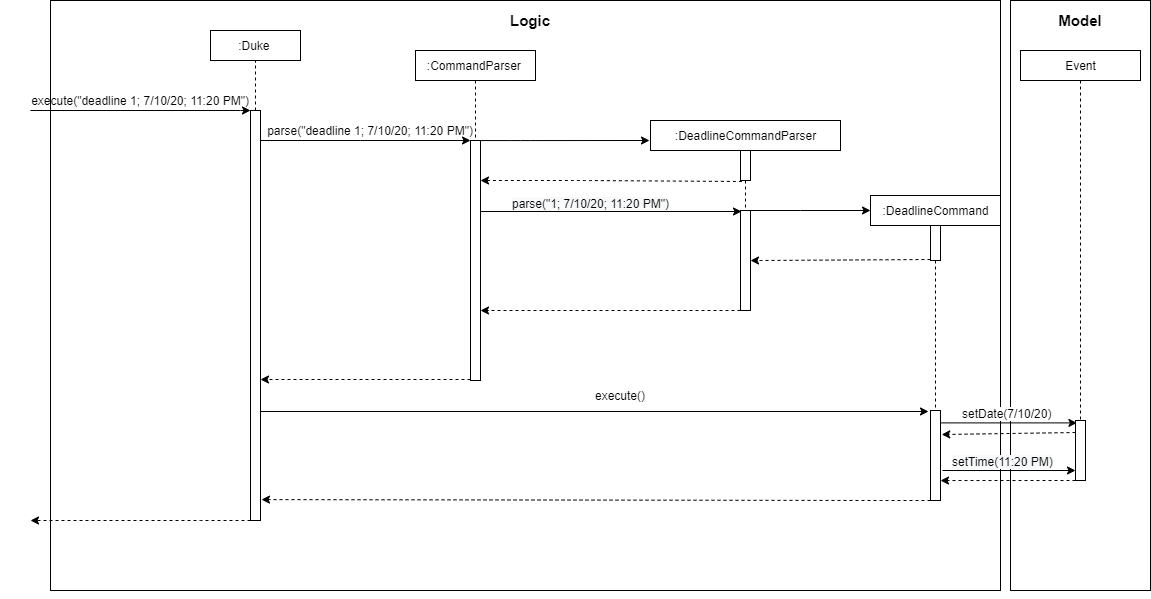

The diagram above was exported from draw.io. Its source (the exported page's mxGraphModel, read from the mxfile embedded in the PNG):
<mxGraphModel dx="2249" dy="705" grid="1" gridSize="10" guides="1" tooltips="1" connect="1" arrows="1" fold="1" page="1" pageScale="1" pageWidth="827" pageHeight="1169" math="0" shadow="0">
  <root>
    <mxCell id="0" />
    <mxCell id="1" parent="0" />
    <mxCell id="v-J__J8YQFfJFUJkzXWt-80" value="" style="rounded=0;whiteSpace=wrap;html=1;" vertex="1" parent="1">
      <mxGeometry x="500" y="90" width="140" height="590" as="geometry" />
    </mxCell>
    <mxCell id="v-J__J8YQFfJFUJkzXWt-77" value="" style="rounded=0;whiteSpace=wrap;html=1;" vertex="1" parent="1">
      <mxGeometry x="-460" y="90" width="950" height="590" as="geometry" />
    </mxCell>
    <mxCell id="v-J__J8YQFfJFUJkzXWt-28" value="" style="edgeStyle=none;rounded=0;orthogonalLoop=1;jettySize=auto;html=1;dashed=1;startArrow=none;startFill=0;endArrow=none;endFill=0;" edge="1" parent="1" source="v-J__J8YQFfJFUJkzXWt-2" target="v-J__J8YQFfJFUJkzXWt-27">
      <mxGeometry relative="1" as="geometry" />
    </mxCell>
    <mxCell id="v-J__J8YQFfJFUJkzXWt-29" value="" style="edgeStyle=none;rounded=0;orthogonalLoop=1;jettySize=auto;html=1;dashed=1;startArrow=none;startFill=0;endArrow=none;endFill=0;" edge="1" parent="1" source="v-J__J8YQFfJFUJkzXWt-2" target="v-J__J8YQFfJFUJkzXWt-3">
      <mxGeometry relative="1" as="geometry" />
    </mxCell>
    <mxCell id="v-J__J8YQFfJFUJkzXWt-30" value="" style="edgeStyle=none;rounded=0;orthogonalLoop=1;jettySize=auto;html=1;dashed=1;startArrow=none;startFill=0;endArrow=none;endFill=0;" edge="1" parent="1" source="v-J__J8YQFfJFUJkzXWt-2" target="v-J__J8YQFfJFUJkzXWt-3">
      <mxGeometry relative="1" as="geometry" />
    </mxCell>
    <mxCell id="v-J__J8YQFfJFUJkzXWt-31" value="" style="edgeStyle=none;rounded=0;orthogonalLoop=1;jettySize=auto;html=1;dashed=1;startArrow=none;startFill=0;endArrow=none;endFill=0;" edge="1" parent="1" source="v-J__J8YQFfJFUJkzXWt-2" target="v-J__J8YQFfJFUJkzXWt-3">
      <mxGeometry relative="1" as="geometry" />
    </mxCell>
    <mxCell id="v-J__J8YQFfJFUJkzXWt-32" value="" style="edgeStyle=none;rounded=0;orthogonalLoop=1;jettySize=auto;html=1;dashed=1;startArrow=none;startFill=0;endArrow=none;endFill=0;" edge="1" parent="1" source="v-J__J8YQFfJFUJkzXWt-2" target="v-J__J8YQFfJFUJkzXWt-3">
      <mxGeometry relative="1" as="geometry" />
    </mxCell>
    <mxCell id="v-J__J8YQFfJFUJkzXWt-2" value="" style="html=1;points=[];perimeter=orthogonalPerimeter;" vertex="1" parent="1">
      <mxGeometry x="230" y="240" width="10" height="30" as="geometry" />
    </mxCell>
    <mxCell id="v-J__J8YQFfJFUJkzXWt-3" value=":DeadlineCommandParser" style="html=1;" vertex="1" parent="1">
      <mxGeometry x="140" y="210" width="190" height="30" as="geometry" />
    </mxCell>
    <mxCell id="v-J__J8YQFfJFUJkzXWt-6" value="" style="endArrow=classic;html=1;entryX=-0.1;entryY=0.178;entryDx=0;entryDy=0;entryPerimeter=0;" edge="1" parent="1">
      <mxGeometry width="50" height="50" relative="1" as="geometry">
        <mxPoint x="-30" y="230.06" as="sourcePoint" />
        <mxPoint x="139" y="230.00000000000006" as="targetPoint" />
        <Array as="points">
          <mxPoint x="10" y="230.06" />
        </Array>
      </mxGeometry>
    </mxCell>
    <mxCell id="v-J__J8YQFfJFUJkzXWt-42" value="" style="edgeStyle=none;rounded=0;orthogonalLoop=1;jettySize=auto;html=1;startArrow=none;startFill=0;endArrow=classic;endFill=1;entryX=1;entryY=0.51;entryDx=0;entryDy=0;entryPerimeter=0;dashed=1;" edge="1" parent="1">
      <mxGeometry relative="1" as="geometry">
        <mxPoint x="420" y="349" as="sourcePoint" />
        <mxPoint x="240" y="350" as="targetPoint" />
        <Array as="points">
          <mxPoint x="420" y="349" />
          <mxPoint x="250" y="350" />
        </Array>
      </mxGeometry>
    </mxCell>
    <mxCell id="v-J__J8YQFfJFUJkzXWt-44" value="" style="edgeStyle=none;rounded=0;orthogonalLoop=1;jettySize=auto;html=1;startArrow=none;startFill=0;endArrow=none;endFill=0;dashed=1;" edge="1" parent="1" source="v-J__J8YQFfJFUJkzXWt-8" target="v-J__J8YQFfJFUJkzXWt-43">
      <mxGeometry relative="1" as="geometry" />
    </mxCell>
    <mxCell id="v-J__J8YQFfJFUJkzXWt-8" value="" style="html=1;points=[];perimeter=orthogonalPerimeter;" vertex="1" parent="1">
      <mxGeometry x="420" y="300" width="10" height="50" as="geometry" />
    </mxCell>
    <mxCell id="v-J__J8YQFfJFUJkzXWt-10" value=":DeadlineCommand" style="html=1;" vertex="1" parent="1">
      <mxGeometry x="360" y="285" width="130" height="30" as="geometry" />
    </mxCell>
    <mxCell id="v-J__J8YQFfJFUJkzXWt-15" value=":Duke&amp;nbsp;" style="html=1;" vertex="1" parent="1">
      <mxGeometry x="-300" y="120" width="90" height="30" as="geometry" />
    </mxCell>
    <mxCell id="v-J__J8YQFfJFUJkzXWt-17" value="" style="edgeStyle=none;rounded=0;orthogonalLoop=1;jettySize=auto;html=1;dashed=1;endArrow=none;endFill=0;" edge="1" parent="1" source="v-J__J8YQFfJFUJkzXWt-16" target="v-J__J8YQFfJFUJkzXWt-15">
      <mxGeometry relative="1" as="geometry" />
    </mxCell>
    <mxCell id="v-J__J8YQFfJFUJkzXWt-19" value="" style="edgeStyle=none;rounded=0;orthogonalLoop=1;jettySize=auto;html=1;endArrow=classic;endFill=1;startArrow=none;startFill=0;" edge="1" parent="1" source="v-J__J8YQFfJFUJkzXWt-16" target="v-J__J8YQFfJFUJkzXWt-18">
      <mxGeometry relative="1" as="geometry">
        <Array as="points">
          <mxPoint x="-150" y="230" />
        </Array>
      </mxGeometry>
    </mxCell>
    <mxCell id="v-J__J8YQFfJFUJkzXWt-21" value="" style="edgeStyle=none;rounded=0;orthogonalLoop=1;jettySize=auto;html=1;endArrow=none;endFill=0;startArrow=classic;startFill=1;" edge="1" parent="1" source="v-J__J8YQFfJFUJkzXWt-16">
      <mxGeometry relative="1" as="geometry">
        <mxPoint x="-480" y="200" as="targetPoint" />
        <Array as="points">
          <mxPoint x="-270" y="200" />
        </Array>
      </mxGeometry>
    </mxCell>
    <mxCell id="v-J__J8YQFfJFUJkzXWt-49" value="" style="edgeStyle=none;rounded=0;orthogonalLoop=1;jettySize=auto;html=1;startArrow=none;startFill=0;endArrow=classic;endFill=1;" edge="1" parent="1">
      <mxGeometry relative="1" as="geometry">
        <mxPoint x="-249.99999999999977" y="501" as="sourcePoint" />
        <mxPoint x="418" y="501" as="targetPoint" />
      </mxGeometry>
    </mxCell>
    <mxCell id="v-J__J8YQFfJFUJkzXWt-76" value="" style="edgeStyle=none;rounded=0;orthogonalLoop=1;jettySize=auto;html=1;dashed=1;startArrow=none;startFill=0;endArrow=classic;endFill=1;" edge="1" parent="1" source="v-J__J8YQFfJFUJkzXWt-16">
      <mxGeometry relative="1" as="geometry">
        <mxPoint x="-480" y="610" as="targetPoint" />
        <Array as="points">
          <mxPoint x="-310" y="610" />
        </Array>
      </mxGeometry>
    </mxCell>
    <mxCell id="v-J__J8YQFfJFUJkzXWt-16" value="" style="html=1;points=[];perimeter=orthogonalPerimeter;" vertex="1" parent="1">
      <mxGeometry x="-260" y="200" width="10" height="410" as="geometry" />
    </mxCell>
    <mxCell id="v-J__J8YQFfJFUJkzXWt-37" value="" style="edgeStyle=none;rounded=0;orthogonalLoop=1;jettySize=auto;html=1;startArrow=none;startFill=0;endArrow=classic;endFill=1;entryX=0.1;entryY=0.01;entryDx=0;entryDy=0;entryPerimeter=0;" edge="1" parent="1" source="v-J__J8YQFfJFUJkzXWt-18" target="v-J__J8YQFfJFUJkzXWt-27">
      <mxGeometry relative="1" as="geometry">
        <mxPoint x="50" y="300" as="targetPoint" />
      </mxGeometry>
    </mxCell>
    <mxCell id="v-J__J8YQFfJFUJkzXWt-18" value="" style="html=1;points=[];perimeter=orthogonalPerimeter;" vertex="1" parent="1">
      <mxGeometry x="-40" y="230" width="10" height="240" as="geometry" />
    </mxCell>
    <mxCell id="v-J__J8YQFfJFUJkzXWt-22" value="execute(&quot;deadline 1; 7/10/20; 11:20 PM&quot;&lt;span&gt;)&lt;/span&gt;" style="text;html=1;strokeColor=none;fillColor=none;align=center;verticalAlign=middle;whiteSpace=wrap;rounded=0;" vertex="1" parent="1">
      <mxGeometry x="-510" y="180" width="280" height="20" as="geometry" />
    </mxCell>
    <mxCell id="v-J__J8YQFfJFUJkzXWt-25" value="" style="edgeStyle=none;rounded=0;orthogonalLoop=1;jettySize=auto;html=1;dashed=1;startArrow=none;startFill=0;endArrow=none;endFill=0;" edge="1" parent="1" source="v-J__J8YQFfJFUJkzXWt-24" target="v-J__J8YQFfJFUJkzXWt-18">
      <mxGeometry relative="1" as="geometry" />
    </mxCell>
    <mxCell id="v-J__J8YQFfJFUJkzXWt-24" value=":CommandParser&amp;nbsp;" style="html=1;" vertex="1" parent="1">
      <mxGeometry x="-95" y="140" width="120" height="30" as="geometry" />
    </mxCell>
    <mxCell id="v-J__J8YQFfJFUJkzXWt-26" value="parse(&quot;deadline 1; 7/10/20; 11:20 PM&quot;&lt;span&gt;)&lt;/span&gt;" style="text;html=1;strokeColor=none;fillColor=none;align=center;verticalAlign=middle;whiteSpace=wrap;rounded=0;" vertex="1" parent="1">
      <mxGeometry x="-280" y="210" width="280" height="20" as="geometry" />
    </mxCell>
    <mxCell id="v-J__J8YQFfJFUJkzXWt-40" value="" style="edgeStyle=none;rounded=0;orthogonalLoop=1;jettySize=auto;html=1;startArrow=none;startFill=0;endArrow=classic;endFill=1;entryX=0;entryY=0.5;entryDx=0;entryDy=0;" edge="1" parent="1" source="v-J__J8YQFfJFUJkzXWt-27" target="v-J__J8YQFfJFUJkzXWt-10">
      <mxGeometry relative="1" as="geometry">
        <mxPoint x="320" y="350" as="targetPoint" />
        <Array as="points">
          <mxPoint x="290" y="300" />
        </Array>
      </mxGeometry>
    </mxCell>
    <mxCell id="v-J__J8YQFfJFUJkzXWt-46" value="" style="edgeStyle=none;rounded=0;orthogonalLoop=1;jettySize=auto;html=1;dashed=1;startArrow=none;startFill=0;endArrow=classic;endFill=1;" edge="1" parent="1">
      <mxGeometry relative="1" as="geometry">
        <mxPoint x="230" y="400" as="sourcePoint" />
        <mxPoint x="-29.999999999999773" y="400" as="targetPoint" />
      </mxGeometry>
    </mxCell>
    <mxCell id="v-J__J8YQFfJFUJkzXWt-27" value="" style="html=1;points=[];perimeter=orthogonalPerimeter;" vertex="1" parent="1">
      <mxGeometry x="230" y="300" width="10" height="100" as="geometry" />
    </mxCell>
    <mxCell id="v-J__J8YQFfJFUJkzXWt-35" value="" style="endArrow=none;dashed=1;html=1;entryX=0.2;entryY=1.033;entryDx=0;entryDy=0;entryPerimeter=0;startArrow=classic;startFill=1;" edge="1" parent="1" source="v-J__J8YQFfJFUJkzXWt-18" target="v-J__J8YQFfJFUJkzXWt-2">
      <mxGeometry width="50" height="50" relative="1" as="geometry">
        <mxPoint x="10" y="270" as="sourcePoint" />
        <mxPoint x="60" y="220" as="targetPoint" />
        <Array as="points">
          <mxPoint x="70" y="270" />
        </Array>
      </mxGeometry>
    </mxCell>
    <mxCell id="v-J__J8YQFfJFUJkzXWt-38" value="&lt;span style=&quot;color: rgb(0 , 0 , 0) ; font-family: &amp;#34;helvetica&amp;#34; ; font-size: 12px ; font-style: normal ; font-weight: 400 ; letter-spacing: normal ; text-align: center ; text-indent: 0px ; text-transform: none ; word-spacing: 0px ; background-color: rgb(248 , 249 , 250) ; display: inline ; float: none&quot;&gt;parse(&quot;1; 7/10/20; 11:20 PM&quot;&lt;/span&gt;&lt;span style=&quot;color: rgb(0 , 0 , 0) ; font-family: &amp;#34;helvetica&amp;#34; ; font-size: 12px ; font-style: normal ; font-weight: 400 ; letter-spacing: normal ; text-align: center ; text-indent: 0px ; text-transform: none ; word-spacing: 0px ; background-color: rgb(248 , 249 , 250)&quot;&gt;)&lt;/span&gt;" style="text;whiteSpace=wrap;html=1;" vertex="1" parent="1">
      <mxGeometry y="280" width="230" height="30" as="geometry" />
    </mxCell>
    <mxCell id="v-J__J8YQFfJFUJkzXWt-59" value="" style="edgeStyle=none;rounded=0;orthogonalLoop=1;jettySize=auto;html=1;startArrow=none;startFill=0;endArrow=classic;endFill=1;entryX=0.14;entryY=0.04;entryDx=0;entryDy=0;entryPerimeter=0;" edge="1" parent="1" source="v-J__J8YQFfJFUJkzXWt-43" target="v-J__J8YQFfJFUJkzXWt-57">
      <mxGeometry relative="1" as="geometry">
        <mxPoint x="565.5555555555554" y="510" as="sourcePoint" />
        <mxPoint x="490" y="511" as="targetPoint" />
      </mxGeometry>
    </mxCell>
    <mxCell id="v-J__J8YQFfJFUJkzXWt-69" value="" style="edgeStyle=none;rounded=0;orthogonalLoop=1;jettySize=auto;html=1;startArrow=none;startFill=0;endArrow=classic;endFill=1;entryX=-0.18;entryY=0.86;entryDx=0;entryDy=0;entryPerimeter=0;" edge="1" parent="1">
      <mxGeometry relative="1" as="geometry">
        <mxPoint x="432" y="560" as="sourcePoint" />
        <mxPoint x="565" y="560" as="targetPoint" />
      </mxGeometry>
    </mxCell>
    <mxCell id="v-J__J8YQFfJFUJkzXWt-74" value="" style="edgeStyle=none;rounded=0;orthogonalLoop=1;jettySize=auto;html=1;startArrow=none;startFill=0;endArrow=classic;endFill=1;entryX=1.1;entryY=0.949;entryDx=0;entryDy=0;entryPerimeter=0;dashed=1;" edge="1" parent="1" source="v-J__J8YQFfJFUJkzXWt-43" target="v-J__J8YQFfJFUJkzXWt-16">
      <mxGeometry relative="1" as="geometry">
        <mxPoint x="340" y="545" as="targetPoint" />
        <Array as="points">
          <mxPoint x="370" y="590" />
        </Array>
      </mxGeometry>
    </mxCell>
    <mxCell id="v-J__J8YQFfJFUJkzXWt-43" value="" style="html=1;points=[];perimeter=orthogonalPerimeter;" vertex="1" parent="1">
      <mxGeometry x="420" y="500" width="10" height="90" as="geometry" />
    </mxCell>
    <mxCell id="v-J__J8YQFfJFUJkzXWt-47" value="" style="edgeStyle=none;rounded=0;orthogonalLoop=1;jettySize=auto;html=1;dashed=1;startArrow=none;startFill=0;endArrow=classic;endFill=1;" edge="1" parent="1">
      <mxGeometry relative="1" as="geometry">
        <mxPoint x="-40" y="469" as="sourcePoint" />
        <mxPoint x="-249.99999999999977" y="469" as="targetPoint" />
      </mxGeometry>
    </mxCell>
    <mxCell id="v-J__J8YQFfJFUJkzXWt-51" value="execute(&lt;span&gt;)&lt;/span&gt;" style="text;html=1;strokeColor=none;fillColor=none;align=center;verticalAlign=middle;whiteSpace=wrap;rounded=0;" vertex="1" parent="1">
      <mxGeometry x="-30" y="475" width="280" height="20" as="geometry" />
    </mxCell>
    <mxCell id="v-J__J8YQFfJFUJkzXWt-56" value="" style="edgeStyle=none;rounded=0;orthogonalLoop=1;jettySize=auto;html=1;startArrow=none;startFill=0;endArrow=none;endFill=0;dashed=1;" edge="1" parent="1" source="v-J__J8YQFfJFUJkzXWt-54">
      <mxGeometry relative="1" as="geometry">
        <mxPoint x="570" y="510" as="targetPoint" />
      </mxGeometry>
    </mxCell>
    <mxCell id="v-J__J8YQFfJFUJkzXWt-54" value="Event" style="html=1;" vertex="1" parent="1">
      <mxGeometry x="510" y="140" width="120" height="30" as="geometry" />
    </mxCell>
    <mxCell id="v-J__J8YQFfJFUJkzXWt-64" value="" style="edgeStyle=none;rounded=0;orthogonalLoop=1;jettySize=auto;html=1;startArrow=none;startFill=0;endArrow=classic;endFill=1;entryX=1.12;entryY=0.267;entryDx=0;entryDy=0;entryPerimeter=0;dashed=1;" edge="1" parent="1" target="v-J__J8YQFfJFUJkzXWt-43">
      <mxGeometry relative="1" as="geometry">
        <mxPoint x="565" y="522" as="sourcePoint" />
        <mxPoint x="485" y="522" as="targetPoint" />
      </mxGeometry>
    </mxCell>
    <mxCell id="v-J__J8YQFfJFUJkzXWt-57" value="" style="html=1;points=[];perimeter=orthogonalPerimeter;" vertex="1" parent="1">
      <mxGeometry x="565" y="510" width="10" height="60" as="geometry" />
    </mxCell>
    <mxCell id="v-J__J8YQFfJFUJkzXWt-70" value="&lt;span style=&quot;color: rgb(0 , 0 , 0) ; font-family: &amp;#34;helvetica&amp;#34; ; font-size: 12px ; font-style: normal ; font-weight: 400 ; letter-spacing: normal ; text-align: center ; text-indent: 0px ; text-transform: none ; word-spacing: 0px ; background-color: rgb(248 , 249 , 250) ; display: inline ; float: none&quot;&gt;setTime(11:20 PM)&lt;/span&gt;" style="text;whiteSpace=wrap;html=1;" vertex="1" parent="1">
      <mxGeometry x="440" y="538" width="110" height="20" as="geometry" />
    </mxCell>
    <mxCell id="v-J__J8YQFfJFUJkzXWt-71" value="" style="edgeStyle=none;rounded=0;orthogonalLoop=1;jettySize=auto;html=1;startArrow=none;startFill=0;endArrow=classic;endFill=1;entryX=1;entryY=0.147;entryDx=0;entryDy=0;entryPerimeter=0;dashed=1;" edge="1" parent="1">
      <mxGeometry relative="1" as="geometry">
        <mxPoint x="565" y="570" as="sourcePoint" />
        <mxPoint x="430" y="570.05" as="targetPoint" />
      </mxGeometry>
    </mxCell>
    <mxCell id="v-J__J8YQFfJFUJkzXWt-81" style="edgeStyle=none;rounded=0;orthogonalLoop=1;jettySize=auto;html=1;exitX=0.5;exitY=1;exitDx=0;exitDy=0;dashed=1;startArrow=none;startFill=0;endArrow=classic;endFill=1;" edge="1" parent="1" source="v-J__J8YQFfJFUJkzXWt-80" target="v-J__J8YQFfJFUJkzXWt-80">
      <mxGeometry relative="1" as="geometry" />
    </mxCell>
    <mxCell id="v-J__J8YQFfJFUJkzXWt-62" value="&lt;span style=&quot;font-family: &amp;quot;helvetica&amp;quot; ; text-align: center&quot;&gt;setDate(7/10/20)&lt;/span&gt;" style="text;whiteSpace=wrap;html=1;labelBackgroundColor=#ffffff;" vertex="1" parent="1">
      <mxGeometry x="450" y="490" width="90" height="20" as="geometry" />
    </mxCell>
    <mxCell id="v-J__J8YQFfJFUJkzXWt-82" value="Logic" style="text;html=1;strokeColor=none;fillColor=none;align=center;verticalAlign=middle;whiteSpace=wrap;rounded=0;labelBackgroundColor=#ffffff;fontSize=15;fontStyle=1" vertex="1" parent="1">
      <mxGeometry y="100" width="40" height="20" as="geometry" />
    </mxCell>
    <mxCell id="v-J__J8YQFfJFUJkzXWt-83" value="Model" style="text;html=1;strokeColor=none;fillColor=none;align=center;verticalAlign=middle;whiteSpace=wrap;rounded=0;labelBackgroundColor=#ffffff;fontSize=15;fontStyle=1" vertex="1" parent="1">
      <mxGeometry x="550" y="100" width="40" height="20" as="geometry" />
    </mxCell>
  </root>
</mxGraphModel>